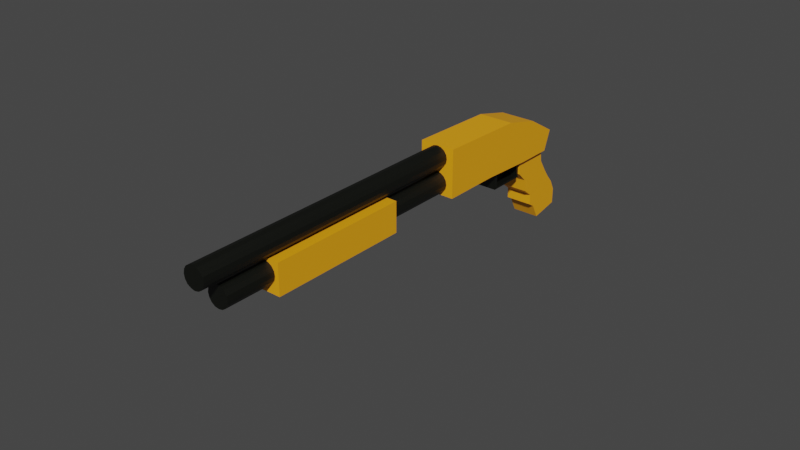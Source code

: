 # Source: shotgun_pump_1.blend  (saved by Blender 2.83.19; exported with 4.5.12 LTS)
import bpy
from mathutils import Matrix  # noqa: F401  (used for matrix-valued properties, if any)

bpy.ops.wm.read_factory_settings(use_empty=True)
scene = bpy.context.scene
scene.name = 'Scene'

# ---- collections
col_collection = bpy.data.collections.new('Collection'); scene.collection.children.link(col_collection)

# ---- materials (node trees are filled in below, after node groups)
mat_yellow = bpy.data.materials.new('yellow')
mat_yellow.use_transparent_shadow = False
mat_black = bpy.data.materials.new('black')
mat_black.use_transparent_shadow = False

# ---- material node trees
mat_yellow.use_nodes = True; mat_yellow.node_tree.nodes.clear()
_N = mat_yellow.node_tree.nodes; _L = mat_yellow.node_tree.links
n0 = _N.new('ShaderNodeBsdfPrincipled'); n0.name = 'Principled BSDF'; n0.location = (10, 300)
n0.distribution = 'GGX'
n0.subsurface_method = 'BURLEY'
n0.inputs[0].default_value = (0.9402, 0.3807, 0.006776, 1.0)
n0.inputs[3].default_value = 1.45
n0.inputs[27].default_value = (0.0, 0.0, 0.0, 1.0)
n0.inputs[28].default_value = 1.0
n1 = _N.new('ShaderNodeOutputMaterial'); n1.name = 'Material Output'; n1.location = (300, 300)
_L.new(n0.outputs[0], n1.inputs[0])
n1.is_active_output = True
mat_black.use_nodes = True; mat_black.node_tree.nodes.clear()
_N = mat_black.node_tree.nodes; _L = mat_black.node_tree.links
n0 = _N.new('ShaderNodeBsdfPrincipled'); n0.name = 'Principled BSDF'; n0.location = (10, 300)
n0.distribution = 'GGX'
n0.subsurface_method = 'BURLEY'
n0.inputs[0].default_value = (0.00222, 0.002895, 0.0011, 1.0)
n0.inputs[3].default_value = 1.45
n0.inputs[27].default_value = (0.0, 0.0, 0.0, 1.0)
n0.inputs[28].default_value = 1.0
n1 = _N.new('ShaderNodeOutputMaterial'); n1.name = 'Material Output'; n1.location = (300, 300)
_L.new(n0.outputs[0], n1.inputs[0])
n1.is_active_output = True

# ---- world
world_world = bpy.data.worlds.new('World'); scene.world = world_world
world_world.use_nodes = True; world_world.node_tree.nodes.clear()
_N = world_world.node_tree.nodes; _L = world_world.node_tree.links
n0 = _N.new('ShaderNodeOutputWorld'); n0.name = 'World Output'; n0.location = (300, 300)
n1 = _N.new('ShaderNodeBackground'); n1.name = 'Background'; n1.location = (10, 300)
n1.inputs[0].default_value = (0.05088, 0.05088, 0.05088, 1.0)
_L.new(n1.outputs[0], n0.inputs[0])
n0.is_active_output = True
world_world.color = (0.05088, 0.05088, 0.05088)
world_world.use_sun_shadow = False
world_world.sun_shadow_jitter_overblur = 0.0

# ---- meshes
me_cube_002 = bpy.data.meshes.new('Cube.002')
me_cube_002.from_pydata([(-1.0, -0.4973, -0.8662), (-1.0, -1.129, 0.9787), (-1.0, 1.047, -0.9433), (-1.0, 0.7449, 0.7237), (1.0, -0.4973, -0.8662), (1.0, -1.129, 0.9787), (1.0, 1.047, -0.9433), (1.0, 0.7449, 0.7237), (-1.0, -0.9052, -0.3734), (-1.0, 1.209, -0.3505), (1.0, 1.209, -0.3505), (1.0, -0.9052, -0.3734), (-1.0, -1.089, 0.07651), (-1.0, 0.7986, 0.1199), (1.0, 0.7986, 0.1199), (1.0, -1.089, 0.07651), (-1.0, -1.011, 0.3765), (-1.0, 0.6082, 0.4234), (1.0, 0.6082, 0.4234), (1.0, -1.011, 0.3765), (-1.0, -1.339, 0.6425), (-1.0, 0.6766, 0.5735), (1.0, 0.6766, 0.5735), (1.0, -1.339, 0.6425), (-1.0, 0.9741, -0.1162), (1.0, 0.9741, -0.1162), (1.0, -0.7493, -0.141), (-1.0, -0.7493, -0.141), (-1.0, 1.305, -0.6185), (1.0, 1.305, -0.6185), (1.0, -0.6435, -0.5058), (-1.0, -0.6435, -0.5058), (-1.312, -6.917, 1.797), (-1.312, -6.135, 2.823), (-1.312, 0.7267, 0.7159), (-1.312, 1.444, 1.088), (1.312, -6.917, 1.797), (1.312, -6.135, 2.823), (1.312, 0.7267, 0.7159), (1.312, 1.444, 1.088), (-1.312, -1.131, 0.9651), (-1.312, 0.1215, 1.713), (1.312, -1.131, 0.9651), (1.312, 0.1215, 1.713), (-1.312, -3.893, 1.393), (1.312, -1.606, 2.165), (-1.312, -1.606, 2.165), (1.312, -3.893, 1.393), (4.768e-17, -6.538, 2.276), (-1.58e-16, -19.97, 4.071), (0.3091, -6.551, 2.258), (0.3091, -19.98, 4.053), (0.5711, -6.589, 2.208), (0.5711, -20.02, 4.003), (0.7461, -6.647, 2.133), (0.7461, -20.08, 3.928), (0.8076, -6.714, 2.044), (0.8076, -20.15, 3.839), (0.7461, -6.782, 1.955), (0.7461, -20.21, 3.75), (0.5711, -6.839, 1.88), (0.5711, -20.27, 3.675), (0.3091, -6.878, 1.83), (0.3091, -20.31, 3.624), (1.219e-07, -6.891, 1.812), (1.219e-07, -20.32, 3.607), (-0.3091, -6.878, 1.83), (-0.3091, -20.31, 3.624), (-0.5711, -6.839, 1.88), (-0.5711, -20.27, 3.675), (-0.7461, -6.782, 1.955), (-0.7461, -20.21, 3.75), (-0.8076, -6.714, 2.044), (-0.8076, -20.15, 3.839), (-0.7461, -6.647, 2.133), (-0.7461, -20.08, 3.928), (-0.5711, -6.589, 2.208), (-0.5711, -20.02, 4.003), (-0.3091, -6.551, 2.258), (-0.3091, -19.98, 4.053), (3.361e-16, -6.081, 2.804), (1.135e-16, -20.61, 4.746), (0.3091, -6.094, 2.786), (0.3091, -20.63, 4.728), (0.5711, -6.132, 2.736), (0.5711, -20.67, 4.678), (0.7461, -6.19, 2.661), (0.7461, -20.72, 4.603), (0.8076, -6.257, 2.572), (0.8076, -20.79, 4.514), (0.7461, -6.325, 2.483), (0.7461, -20.86, 4.425), (0.5711, -6.382, 2.408), (0.5711, -20.92, 4.35), (0.3091, -6.421, 2.358), (0.3091, -20.95, 4.3), (1.219e-07, -6.434, 2.34), (1.219e-07, -20.97, 4.282), (-0.3091, -6.421, 2.358), (-0.3091, -20.95, 4.3), (-0.5711, -6.382, 2.408), (-0.5711, -20.92, 4.35), (-0.7461, -6.325, 2.483), (-0.7461, -20.86, 4.425), (-0.8076, -6.257, 2.572), (-0.8076, -20.79, 4.514), (-0.7461, -6.19, 2.661), (-0.7461, -20.72, 4.603), (-0.5711, -6.132, 2.736), (-0.5711, -20.67, 4.678), (-0.3091, -6.094, 2.786), (-0.3091, -20.63, 4.728), (-0.8702, -3.198, 0.8691), (-0.8702, -2.867, 1.304), (-0.8702, -1.55, 0.649), (-0.8702, -1.219, 1.084), (0.8702, -3.198, 0.8691), (0.8702, -2.867, 1.304), (0.8702, -1.55, 0.649), (0.8702, -1.219, 1.084), (-0.8702, -1.423, 0.5858), (-0.8702, -3.389, 0.8484), (-0.8702, -2.994, 1.367), (-0.8702, -1.028, 1.104), (0.8702, -1.028, 1.104), (0.8702, -1.423, 0.5858), (0.8702, -3.389, 0.8484), (0.8702, -2.994, 1.367), (-0.2649, -2.29, 0.7595), (-0.2649, -2.069, 1.209), (-0.2649, -2.149, 0.7652), (-0.2649, -1.619, 1.165), (0.2649, -2.29, 0.7595), (0.2649, -2.069, 1.209), (0.2649, -2.149, 0.7652), (0.2649, -1.619, 1.165), (-0.2649, -2.327, 0.7875), (-0.2649, -2.043, 0.8132), (-0.2649, -1.907, 0.8897), (-0.2649, -1.853, 0.9855), (-0.2649, -1.864, 1.069), (-0.2649, -1.58, 1.099), (-0.2649, -1.619, 1.006), (-0.2649, -1.681, 0.9411), (-0.2649, -1.792, 0.8514), (-0.2649, -1.975, 0.7894), (0.2649, -1.58, 1.099), (0.2649, -1.619, 1.006), (0.2649, -1.681, 0.9411), (0.2649, -1.792, 0.8514), (0.2649, -1.975, 0.7894), (0.2649, -1.864, 1.069), (0.2649, -1.853, 0.9855), (0.2649, -1.907, 0.8897), (0.2649, -2.043, 0.8132), (0.2649, -2.327, 0.7875)], [], [(20, 1, 3, 21), (21, 3, 7, 22), (22, 7, 5, 23), (23, 5, 1, 20), (2, 6, 4, 0), (7, 3, 1, 5), (30, 11, 8, 31), (29, 10, 11, 30), (28, 9, 10, 29), (31, 8, 9, 28), (26, 15, 12, 27), (25, 14, 15, 26), (24, 13, 14, 25), (27, 12, 13, 24), (15, 19, 16, 12), (14, 18, 19, 15), (13, 17, 18, 14), (12, 16, 17, 13), (19, 23, 20, 16), (18, 22, 23, 19), (17, 21, 22, 18), (16, 20, 21, 17), (8, 27, 24, 9), (9, 24, 25, 10), (10, 25, 26, 11), (11, 26, 27, 8), (0, 31, 28, 2), (2, 28, 29, 6), (6, 29, 30, 4), (4, 30, 31, 0), (40, 41, 35, 34), (34, 35, 39, 38), (47, 45, 37, 36), (36, 37, 33, 32), (44, 47, 36, 32), (45, 46, 33, 37), (39, 35, 41, 43), (34, 38, 42, 40), (38, 39, 43, 42), (44, 46, 41, 40), (32, 33, 46, 44), (43, 41, 46, 45), (40, 42, 47, 44), (42, 43, 45, 47), (48, 49, 51, 50), (50, 51, 53, 52), (52, 53, 55, 54), (54, 55, 57, 56), (56, 57, 59, 58), (58, 59, 61, 60), (60, 61, 63, 62), (62, 63, 65, 64), (64, 65, 67, 66), (66, 67, 69, 68), (68, 69, 71, 70), (70, 71, 73, 72), (72, 73, 75, 74), (74, 75, 77, 76), (51, 49, 79, 77, 75, 73, 71, 69, 67, 65, 63, 61, 59, 57, 55, 53), (76, 77, 79, 78), (78, 79, 49, 48), (48, 50, 52, 54, 56, 58, 60, 62, 64, 66, 68, 70, 72, 74, 76, 78), (80, 81, 83, 82), (82, 83, 85, 84), (84, 85, 87, 86), (86, 87, 89, 88), (88, 89, 91, 90), (90, 91, 93, 92), (92, 93, 95, 94), (94, 95, 97, 96), (96, 97, 99, 98), (98, 99, 101, 100), (100, 101, 103, 102), (102, 103, 105, 104), (104, 105, 107, 106), (106, 107, 109, 108), (83, 81, 111, 109, 107, 105, 103, 101, 99, 97, 95, 93, 91, 89, 87, 85), (108, 109, 111, 110), (110, 111, 81, 80), (80, 82, 84, 86, 88, 90, 92, 94, 96, 98, 100, 102, 104, 106, 108, 110), (120, 123, 124, 125), (126, 127, 122, 121), (120, 125, 126, 121), (124, 123, 122, 127), (112, 114, 120, 121), (113, 112, 121, 122), (115, 113, 122, 123), (114, 115, 123, 120), (119, 118, 125, 124), (118, 116, 126, 125), (117, 119, 124, 127), (116, 117, 127, 126), (140, 129, 131, 141), (141, 131, 135, 146), (146, 135, 133, 151), (151, 133, 129, 140), (130, 134, 132, 128), (135, 131, 129, 133), (132, 155, 136, 128), (155, 154, 137, 136), (154, 153, 138, 137), (153, 152, 139, 138), (152, 151, 140, 139), (134, 150, 155, 132), (150, 149, 154, 155), (149, 148, 153, 154), (148, 147, 152, 153), (147, 146, 151, 152), (130, 145, 150, 134), (145, 144, 149, 150), (144, 143, 148, 149), (143, 142, 147, 148), (142, 141, 146, 147), (128, 136, 145, 130), (136, 137, 144, 145), (137, 138, 143, 144), (138, 139, 142, 143), (139, 140, 141, 142)])
me_cube_002.polygons.foreach_set('material_index', [0, 0, 0, 0, 0, 0, 0, 0, 0, 0, 0, 0, 0, 0, 0, 0, 0, 0, 0, 0, 0, 0, 0, 0, 0, 0, 0, 0, 0, 0, 0, 0, 0, 0, 0, 0, 0, 0, 0, 0, 0, 0, 0, 0, 1, 1, 1, 1, 1, 1, 1, 1, 1, 1, 1, 1, 1, 1, 1, 1, 1, 1, 1, 1, 1, 1, 1, 1, 1, 1, 1, 1, 1, 1, 1, 1, 1, 1, 1, 1, 1, 1, 1, 1, 1, 1, 1, 1, 1, 1, 1, 1, 1, 1, 1, 1, 1, 1, 1, 1, 1, 1, 1, 1, 1, 1, 1, 1, 1, 1, 1, 1, 1, 1, 1, 1, 1, 1])
_uv = me_cube_002.uv_layers.new(name='UVMap')
_uv.uv.foreach_set('vector', [0.5956, 0.0, 0.625, 0.0, 0.625, 0.25, 0.5956, 0.25, 0.5956, 0.25, 0.625, 0.25, 0.625, 0.5, 0.5956, 0.5, 0.5956, 0.5, 0.625, 0.5, 0.625, 0.75, 0.5956, 0.75, 0.5956, 0.75, 0.625, 0.75, 0.625, 1.0, 0.5956, 1.0, 0.125, 0.5, 0.375, 0.5, 0.375, 0.75, 0.125, 0.75, 0.625, 0.5, 0.875, 0.5, 0.875, 0.75, 0.625, 0.75, 0.4131, 0.75, 0.4511, 0.75, 0.4511, 1.0, 0.4131, 1.0, 0.4131, 0.5, 0.4511, 0.5, 0.4511, 0.75, 0.4131, 0.75, 0.4131, 0.25, 0.4511, 0.25, 0.4511, 0.5, 0.4131, 0.5, 0.4131, 0.0, 0.4511, 0.0, 0.4511, 0.25, 0.4131, 0.25, 0.4792, 0.75, 0.5073, 0.75, 0.5073, 1.0, 0.4792, 1.0, 0.4792, 0.5, 0.5073, 0.5, 0.5073, 0.75, 0.4792, 0.75, 0.4792, 0.25, 0.5073, 0.25, 0.5073, 0.5, 0.4792, 0.5, 0.4792, 0.0, 0.5073, 0.0, 0.5073, 0.25, 0.4792, 0.25, 0.5073, 0.75, 0.5662, 0.75, 0.5662, 1.0, 0.5073, 1.0, 0.5073, 0.5, 0.5662, 0.5, 0.5662, 0.75, 0.5073, 0.75, 0.5073, 0.25, 0.5662, 0.25, 0.5662, 0.5, 0.5073, 0.5, 0.5073, 0.0, 0.5662, 0.0, 0.5662, 0.25, 0.5073, 0.25, 0.5662, 0.75, 0.5956, 0.75, 0.5956, 1.0, 0.5662, 1.0, 0.5662, 0.5, 0.5956, 0.5, 0.5956, 0.75, 0.5662, 0.75, 0.5662, 0.25, 0.5956, 0.25, 0.5956, 0.5, 0.5662, 0.5, 0.5662, 0.0, 0.5956, 0.0, 0.5956, 0.25, 0.5662, 0.25, 0.4511, 0.0, 0.4792, 0.0, 0.4792, 0.25, 0.4511, 0.25, 0.4511, 0.25, 0.4792, 0.25, 0.4792, 0.5, 0.4511, 0.5, 0.4511, 0.5, 0.4792, 0.5, 0.4792, 0.75, 0.4511, 0.75, 0.4511, 0.75, 0.4792, 0.75, 0.4792, 1.0, 0.4511, 1.0, 0.375, 0.0, 0.4131, 0.0, 0.4131, 0.25, 0.375, 0.25, 0.375, 0.25, 0.4131, 0.25, 0.4131, 0.5, 0.375, 0.5, 0.375, 0.5, 0.4131, 0.5, 0.4131, 0.75, 0.375, 0.75, 0.375, 0.75, 0.4131, 0.75, 0.4131, 1.0, 0.375, 1.0, 0.375, 0.1875, 0.625, 0.1875, 0.625, 0.25, 0.375, 0.25, 0.375, 0.25, 0.625, 0.25, 0.625, 0.5, 0.375, 0.5, 0.375, 0.6562, 0.625, 0.6562, 0.625, 0.75, 0.375, 0.75, 0.375, 0.75, 0.625, 0.75, 0.625, 1.0, 0.375, 1.0, 0.125, 0.6562, 0.375, 0.6562, 0.375, 0.75, 0.125, 0.75, 0.625, 0.6562, 0.875, 0.6562, 0.875, 0.75, 0.625, 0.75, 0.625, 0.5, 0.875, 0.5, 0.875, 0.5625, 0.625, 0.5625, 0.125, 0.5, 0.375, 0.5, 0.375, 0.5625, 0.125, 0.5625, 0.375, 0.5, 0.625, 0.5, 0.625, 0.5625, 0.375, 0.5625, 0.375, 0.09375, 0.625, 0.09375, 0.625, 0.1875, 0.375, 0.1875, 0.375, 0.0, 0.625, 0.0, 0.625, 0.09375, 0.375, 0.09375, 0.625, 0.5625, 0.875, 0.5625, 0.875, 0.6562, 0.625, 0.6562, 0.125, 0.5625, 0.375, 0.5625, 0.375, 0.6562, 0.125, 0.6562, 0.375, 0.5625, 0.625, 0.5625, 0.625, 0.6562, 0.375, 0.6562, 1.0, 0.5, 1.0, 1.0, 0.9375, 1.0, 0.9375, 0.5, 0.9375, 0.5, 0.9375, 1.0, 0.875, 1.0, 0.875, 0.5, 0.875, 0.5, 0.875, 1.0, 0.8125, 1.0, 0.8125, 0.5, 0.8125, 0.5, 0.8125, 1.0, 0.75, 1.0, 0.75, 0.5, 0.75, 0.5, 0.75, 1.0, 0.6875, 1.0, 0.6875, 0.5, 0.6875, 0.5, 0.6875, 1.0, 0.625, 1.0, 0.625, 0.5, 0.625, 0.5, 0.625, 1.0, 0.5625, 1.0, 0.5625, 0.5, 0.5625, 0.5, 0.5625, 1.0, 0.5, 1.0, 0.5, 0.5, 0.5, 0.5, 0.5, 1.0, 0.4375, 1.0, 0.4375, 0.5, 0.4375, 0.5, 0.4375, 1.0, 0.375, 1.0, 0.375, 0.5, 0.375, 0.5, 0.375, 1.0, 0.3125, 1.0, 0.3125, 0.5, 0.3125, 0.5, 0.3125, 1.0, 0.25, 1.0, 0.25, 0.5, 0.25, 0.5, 0.25, 1.0, 0.1875, 1.0, 0.1875, 0.5, 0.1875, 0.5, 0.1875, 1.0, 0.125, 1.0, 0.125, 0.5, 0.3418, 0.4717, 0.25, 0.49, 0.1582, 0.4717, 0.08029, 0.4197, 0.02827, 0.3418, 0.01, 0.25, 0.02827, 0.1582, 0.08029, 0.08029, 0.1582, 0.02827, 0.25, 0.01, 0.3418, 0.02827, 0.4197, 0.08029, 0.4717, 0.1582, 0.49, 0.25, 0.4717, 0.3418, 0.4197, 0.4197, 0.125, 0.5, 0.125, 1.0, 0.0625, 1.0, 0.0625, 0.5, 0.0625, 0.5, 0.0625, 1.0, 0.0, 1.0, 0.0, 0.5, 0.75, 0.49, 0.8418, 0.4717, 0.9197, 0.4197, 0.9717, 0.3418, 0.99, 0.25, 0.9717, 0.1582, 0.9197, 0.08029, 0.8418, 0.02827, 0.75, 0.01, 0.6582, 0.02827, 0.5803, 0.08029, 0.5283, 0.1582, 0.51, 0.25, 0.5283, 0.3418, 0.5803, 0.4197, 0.6582, 0.4717, 1.0, 0.5, 1.0, 1.0, 0.9375, 1.0, 0.9375, 0.5, 0.9375, 0.5, 0.9375, 1.0, 0.875, 1.0, 0.875, 0.5, 0.875, 0.5, 0.875, 1.0, 0.8125, 1.0, 0.8125, 0.5, 0.8125, 0.5, 0.8125, 1.0, 0.75, 1.0, 0.75, 0.5, 0.75, 0.5, 0.75, 1.0, 0.6875, 1.0, 0.6875, 0.5, 0.6875, 0.5, 0.6875, 1.0, 0.625, 1.0, 0.625, 0.5, 0.625, 0.5, 0.625, 1.0, 0.5625, 1.0, 0.5625, 0.5, 0.5625, 0.5, 0.5625, 1.0, 0.5, 1.0, 0.5, 0.5, 0.5, 0.5, 0.5, 1.0, 0.4375, 1.0, 0.4375, 0.5, 0.4375, 0.5, 0.4375, 1.0, 0.375, 1.0, 0.375, 0.5, 0.375, 0.5, 0.375, 1.0, 0.3125, 1.0, 0.3125, 0.5, 0.3125, 0.5, 0.3125, 1.0, 0.25, 1.0, 0.25, 0.5, 0.25, 0.5, 0.25, 1.0, 0.1875, 1.0, 0.1875, 0.5, 0.1875, 0.5, 0.1875, 1.0, 0.125, 1.0, 0.125, 0.5, 0.3418, 0.4717, 0.25, 0.49, 0.1582, 0.4717, 0.08029, 0.4197, 0.02827, 0.3418, 0.01, 0.25, 0.02827, 0.1582, 0.08029, 0.08029, 0.1582, 0.02827, 0.25, 0.01, 0.3418, 0.02827, 0.4197, 0.08029, 0.4717, 0.1582, 0.49, 0.25, 0.4717, 0.3418, 0.4197, 0.4197, 0.125, 0.5, 0.125, 1.0, 0.0625, 1.0, 0.0625, 0.5, 0.0625, 0.5, 0.0625, 1.0, 0.0, 1.0, 0.0, 0.5, 0.75, 0.49, 0.8418, 0.4717, 0.9197, 0.4197, 0.9717, 0.3418, 0.99, 0.25, 0.9717, 0.1582, 0.9197, 0.08029, 0.8418, 0.02827, 0.75, 0.01, 0.6582, 0.02827, 0.5803, 0.08029, 0.5283, 0.1582, 0.51, 0.25, 0.5283, 0.3418, 0.5803, 0.4197, 0.6582, 0.4717, 0.375, 0.25, 0.625, 0.25, 0.625, 0.5, 0.375, 0.5, 0.375, 0.75, 0.625, 0.75, 0.625, 1.0, 0.375, 1.0, 0.125, 0.5, 0.375, 0.5, 0.375, 0.75, 0.125, 0.75, 0.625, 0.5, 0.875, 0.5, 0.875, 0.75, 0.625, 0.75, 0.3952, 0.02023, 0.3952, 0.2298, 0.375, 0.25, 0.375, 0.0, 0.6048, 0.02023, 0.3952, 0.02023, 0.375, 0.0, 0.625, 0.0, 0.6048, 0.2298, 0.6048, 0.02023, 0.625, 0.0, 0.625, 0.25, 0.3952, 0.2298, 0.6048, 0.2298, 0.625, 0.25, 0.375, 0.25, 0.6048, 0.5202, 0.3952, 0.5202, 0.375, 0.5, 0.625, 0.5, 0.3952, 0.5202, 0.3952, 0.7298, 0.375, 0.75, 0.375, 0.5, 0.6048, 0.7298, 0.6048, 0.5202, 0.625, 0.5, 0.625, 0.75, 0.3952, 0.7298, 0.6048, 0.7298, 0.625, 0.75, 0.375, 0.75, 0.5833, 0.0, 0.625, 0.0, 0.625, 0.25, 0.5833, 0.25, 0.5833, 0.25, 0.625, 0.25, 0.625, 0.5, 0.5833, 0.5, 0.5833, 0.5, 0.625, 0.5, 0.625, 0.75, 0.5833, 0.75, 0.5833, 0.75, 0.625, 0.75, 0.625, 1.0, 0.5833, 1.0, 0.125, 0.5, 0.375, 0.5, 0.375, 0.75, 0.125, 0.75, 0.625, 0.5, 0.875, 0.5, 0.875, 0.75, 0.625, 0.75, 0.375, 0.75, 0.4167, 0.75, 0.4167, 1.0, 0.375, 1.0, 0.4167, 0.75, 0.4583, 0.75, 0.4583, 1.0, 0.4167, 1.0, 0.4583, 0.75, 0.5, 0.75, 0.5, 1.0, 0.4583, 1.0, 0.5, 0.75, 0.5417, 0.75, 0.5417, 1.0, 0.5, 1.0, 0.5417, 0.75, 0.5833, 0.75, 0.5833, 1.0, 0.5417, 1.0, 0.375, 0.5, 0.4167, 0.5, 0.4167, 0.75, 0.375, 0.75, 0.4167, 0.5, 0.4583, 0.5, 0.4583, 0.75, 0.4167, 0.75, 0.4583, 0.5, 0.5, 0.5, 0.5, 0.75, 0.4583, 0.75, 0.5, 0.5, 0.5417, 0.5, 0.5417, 0.75, 0.5, 0.75, 0.5417, 0.5, 0.5833, 0.5, 0.5833, 0.75, 0.5417, 0.75, 0.375, 0.25, 0.4167, 0.25, 0.4167, 0.5, 0.375, 0.5, 0.4167, 0.25, 0.4583, 0.25, 0.4583, 0.5, 0.4167, 0.5, 0.4583, 0.25, 0.5, 0.25, 0.5, 0.5, 0.4583, 0.5, 0.5, 0.25, 0.5417, 0.25, 0.5417, 0.5, 0.5, 0.5, 0.5417, 0.25, 0.5833, 0.25, 0.5833, 0.5, 0.5417, 0.5, 0.375, 0.0, 0.4167, 0.0, 0.4167, 0.25, 0.375, 0.25, 0.4167, 0.0, 0.4583, 0.0, 0.4583, 0.25, 0.4167, 0.25, 0.4583, 0.0, 0.5, 0.0, 0.5, 0.25, 0.4583, 0.25, 0.5, 0.0, 0.5417, 0.0, 0.5417, 0.25, 0.5, 0.25, 0.5417, 0.0, 0.5833, 0.0, 0.5833, 0.25, 0.5417, 0.25])
me_cube_002.materials.append(mat_yellow)
me_cube_002.materials.append(mat_black)
me_cube_002.use_remesh_fix_poles = True
me_cube_002.use_remesh_preserve_attributes = False
me_cube_002.use_mirror_vertex_groups = False
me_cube_002.update()
me_cube_004 = bpy.data.meshes.new('Cube.004')
me_cube_004.from_pydata([(-1.0, -1.0, -1.0), (-1.0, -1.0, 1.0), (-1.0, 1.0, -1.0), (-1.0, 1.0, 1.0), (1.0, -1.0, -1.0), (1.0, -1.0, 1.0), (1.0, 1.0, -1.0), (1.0, 1.0, 1.0)], [], [(0, 1, 3, 2), (2, 3, 7, 6), (6, 7, 5, 4), (4, 5, 1, 0), (2, 6, 4, 0), (7, 3, 1, 5)])
_uv = me_cube_004.uv_layers.new(name='UVMap')
_uv.uv.foreach_set('vector', [0.375, 0.0, 0.625, 0.0, 0.625, 0.25, 0.375, 0.25, 0.375, 0.25, 0.625, 0.25, 0.625, 0.5, 0.375, 0.5, 0.375, 0.5, 0.625, 0.5, 0.625, 0.75, 0.375, 0.75, 0.375, 0.75, 0.625, 0.75, 0.625, 1.0, 0.375, 1.0, 0.125, 0.5, 0.375, 0.5, 0.375, 0.75, 0.125, 0.75, 0.625, 0.5, 0.875, 0.5, 0.875, 0.75, 0.625, 0.75])
me_cube_004.materials.append(mat_yellow)
me_cube_004.use_remesh_fix_poles = True
me_cube_004.use_remesh_preserve_attributes = False
me_cube_004.use_mirror_vertex_groups = False
me_cube_004.update()

# ---- objects
ob_shotgun = bpy.data.objects.new('shotgun', me_cube_002)
ob_pump = bpy.data.objects.new('pump', me_cube_004)

# ---- transforms, parenting, visibility, modifiers, constraints
ob_shotgun.location = (-1.584e-18, 2.096, -0.1961)
ob_shotgun.rotation_euler = (0.3088, 6.748e-17, 1.05e-17)
ob_shotgun.scale = (0.1428, 0.1985, 0.4738)
ob_shotgun.lineart.crease_threshold = 0.0
ob_pump.location = (5.395e-17, -1.006, 0.3)
ob_pump.scale = (0.1558, 0.7443, 0.1607)
ob_pump.lineart.crease_threshold = 0.0

# ---- collection membership
col_collection.objects.link(ob_shotgun)
col_collection.objects.link(ob_pump)

# ---- scene / render settings (as saved in the file)
scene.frame_start = 1; scene.frame_end = 250; scene.frame_set(1)
scene.render.engine = 'BLENDER_EEVEE_NEXT'
scene.cycles.use_denoising = False
scene.cycles.samples = 128
scene.cycles.sampling_pattern = 'TABULATED_SOBOL'
scene.cycles.use_adaptive_sampling = False
scene.cycles.use_light_tree = False
scene.view_settings.view_transform = 'Filmic'
bpy.context.view_layer.update()

# ---- added for rendering (the .blend has no active camera and no usable light): camera, sun
cam_auto = bpy.data.cameras.new('AutoCamera')
cam_auto.lens = 50.0
cam_auto.sensor_width = 36.0
cam_auto.clip_end = 1000.0
ob_auto_camera = bpy.data.objects.new('AutoCamera', cam_auto)
scene.collection.objects.link(ob_auto_camera)
ob_auto_camera.location = (5.92976, -7.13882, 4.81716)
ob_auto_camera.rotation_euler = (1.09748, -7.21219e-08, 0.694738)
scene.camera = ob_auto_camera
light_auto_sun = bpy.data.lights.new('AutoSun', 'SUN')
light_auto_sun.energy = 3.0
light_auto_sun.angle = 0.0523599
ob_auto_sun = bpy.data.objects.new('AutoSun', light_auto_sun)
scene.collection.objects.link(ob_auto_sun)
ob_auto_sun.rotation_euler = (0.872665, 0.174533, 0.523599)
bpy.context.view_layer.update()
